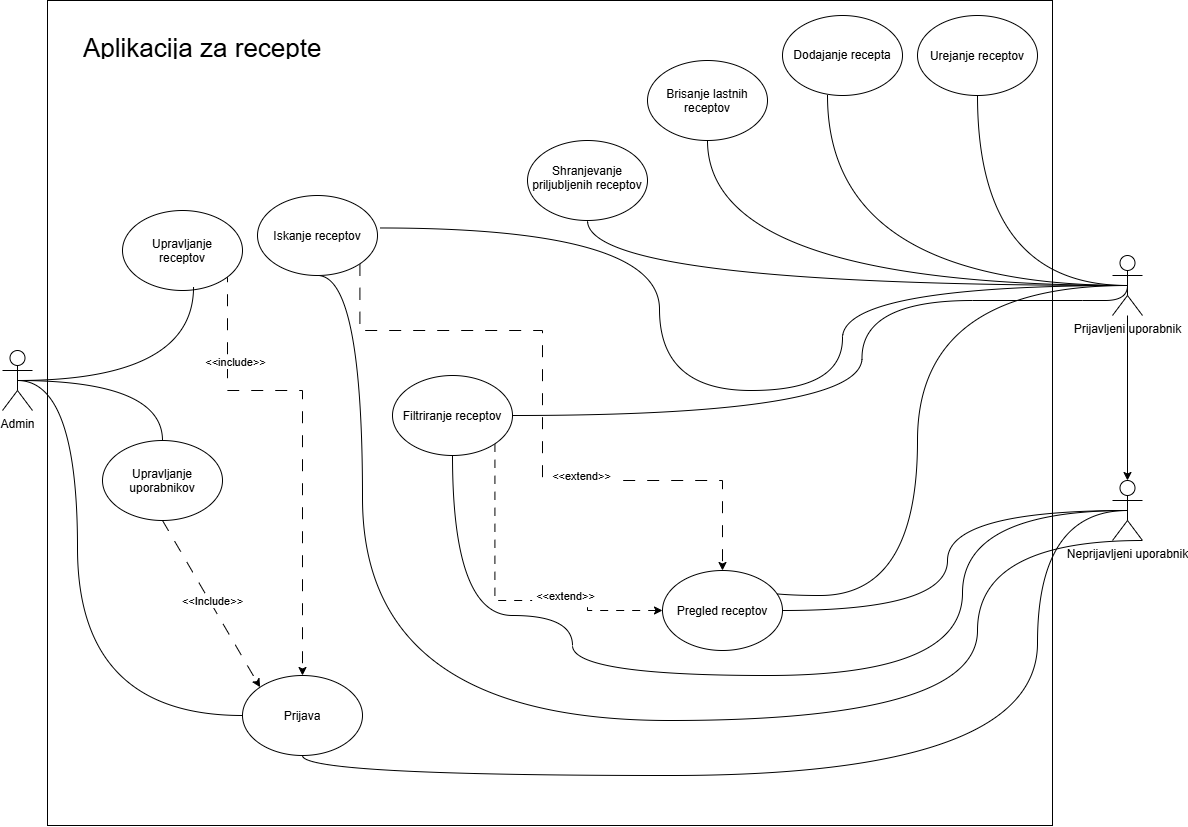

The diagram above was exported from draw.io. Its source (the exported page's mxGraphModel, read from the mxfile embedded in the PNG):
<mxGraphModel dx="1481" dy="817" grid="1" gridSize="15" guides="1" tooltips="1" connect="1" arrows="1" fold="1" page="1" pageScale="1" pageWidth="827" pageHeight="1169" math="0" shadow="0">
  <root>
    <mxCell id="0" />
    <mxCell id="1" parent="0" />
    <mxCell id="pwzyXcAY81sy5L9ii6S1-14" parent="1" style="rounded=0;whiteSpace=wrap;html=1;" value="" vertex="1">
      <mxGeometry height="825" width="1005" x="60" y="30" as="geometry" />
    </mxCell>
    <mxCell id="aYGnYIFpg39yTGHTEggZ-2" edge="1" parent="1" source="B5ylcwEqluEtTh7PhoGf-1" style="edgeStyle=orthogonalEdgeStyle;rounded=0;orthogonalLoop=1;jettySize=auto;html=1;defaultLabelBackgroundColor=page;labelPadding=0 4;" target="aYGnYIFpg39yTGHTEggZ-1" value="">
      <mxGeometry relative="1" as="geometry">
        <Array as="points">
          <mxPoint x="1140" y="540" />
        </Array>
      </mxGeometry>
    </mxCell>
    <mxCell id="aYGnYIFpg39yTGHTEggZ-39" edge="1" parent="1" source="B5ylcwEqluEtTh7PhoGf-1" style="edgeStyle=orthogonalEdgeStyle;rounded=0;orthogonalLoop=1;jettySize=auto;html=1;exitX=0.5;exitY=0.5;exitDx=0;exitDy=0;exitPerimeter=0;entryX=0.5;entryY=1;entryDx=0;entryDy=0;defaultLabelBackgroundColor=page;labelPadding=0 4;curved=1;curveGeometry=1;endArrow=none;endFill=0;">
      <mxGeometry relative="1" as="geometry">
        <mxPoint x="990" y="125.00000000000011" as="targetPoint" />
      </mxGeometry>
    </mxCell>
    <mxCell id="aYGnYIFpg39yTGHTEggZ-40" edge="1" parent="1" source="B5ylcwEqluEtTh7PhoGf-1" style="edgeStyle=orthogonalEdgeStyle;rounded=0;orthogonalLoop=1;jettySize=auto;html=1;exitX=0.5;exitY=0.5;exitDx=0;exitDy=0;exitPerimeter=0;entryX=0.5;entryY=1;entryDx=0;entryDy=0;defaultLabelBackgroundColor=page;labelPadding=0 4;curved=1;curveGeometry=1;endArrow=none;endFill=0;">
      <mxGeometry relative="1" as="geometry">
        <mxPoint x="840" y="125.00000000000011" as="targetPoint" />
      </mxGeometry>
    </mxCell>
    <mxCell id="aYGnYIFpg39yTGHTEggZ-41" edge="1" parent="1" source="B5ylcwEqluEtTh7PhoGf-1" style="edgeStyle=orthogonalEdgeStyle;rounded=0;orthogonalLoop=1;jettySize=auto;html=1;exitX=0.5;exitY=0.5;exitDx=0;exitDy=0;exitPerimeter=0;entryX=0.5;entryY=1;entryDx=0;entryDy=0;defaultLabelBackgroundColor=page;labelPadding=0 4;curved=1;curveGeometry=1;endArrow=none;endFill=0;" target="aYGnYIFpg39yTGHTEggZ-10">
      <mxGeometry relative="1" as="geometry" />
    </mxCell>
    <mxCell id="aYGnYIFpg39yTGHTEggZ-42" edge="1" parent="1" source="B5ylcwEqluEtTh7PhoGf-1" style="edgeStyle=orthogonalEdgeStyle;rounded=0;orthogonalLoop=1;jettySize=auto;html=1;exitX=0.5;exitY=0.5;exitDx=0;exitDy=0;exitPerimeter=0;entryX=0.5;entryY=1;entryDx=0;entryDy=0;defaultLabelBackgroundColor=page;labelPadding=0 4;curved=1;curveGeometry=1;endArrow=none;endFill=0;" target="aYGnYIFpg39yTGHTEggZ-15">
      <mxGeometry relative="1" as="geometry" />
    </mxCell>
    <mxCell id="aYGnYIFpg39yTGHTEggZ-46" edge="1" parent="1" source="B5ylcwEqluEtTh7PhoGf-1" style="edgeStyle=orthogonalEdgeStyle;rounded=0;orthogonalLoop=1;jettySize=auto;html=1;exitX=0.5;exitY=0.5;exitDx=0;exitDy=0;exitPerimeter=0;entryX=1.025;entryY=0.406;entryDx=0;entryDy=0;defaultLabelBackgroundColor=page;labelPadding=0 4;curved=1;curveGeometry=1;entryPerimeter=0;endArrow=none;endFill=0;" target="aYGnYIFpg39yTGHTEggZ-9">
      <mxGeometry relative="1" x="0.0847" as="geometry">
        <Array as="points">
          <mxPoint x="855" y="315" />
          <mxPoint x="855" y="420" />
          <mxPoint x="672" y="420" />
        </Array>
      </mxGeometry>
    </mxCell>
    <mxCell id="aYGnYIFpg39yTGHTEggZ-47" edge="1" parent="1" source="B5ylcwEqluEtTh7PhoGf-1" style="edgeStyle=orthogonalEdgeStyle;rounded=0;orthogonalLoop=1;jettySize=auto;html=1;exitX=0.5;exitY=0.5;exitDx=0;exitDy=0;exitPerimeter=0;entryX=0.5;entryY=0;entryDx=0;entryDy=0;defaultLabelBackgroundColor=page;labelPadding=0 4;curved=1;curveGeometry=1;endArrow=none;endFill=0;" target="aYGnYIFpg39yTGHTEggZ-12">
      <mxGeometry relative="1" as="geometry">
        <Array as="points">
          <mxPoint x="930" y="315" />
          <mxPoint x="930" y="625" />
        </Array>
      </mxGeometry>
    </mxCell>
    <mxCell id="aYGnYIFpg39yTGHTEggZ-51" edge="1" parent="1" source="B5ylcwEqluEtTh7PhoGf-1" style="edgeStyle=orthogonalEdgeStyle;rounded=0;orthogonalLoop=1;jettySize=auto;html=1;exitX=0.5;exitY=0.5;exitDx=0;exitDy=0;exitPerimeter=0;entryX=1;entryY=0.5;entryDx=0;entryDy=0;defaultLabelBackgroundColor=page;labelPadding=0 4;curved=1;curveGeometry=1;endArrow=none;endFill=0;" target="aYGnYIFpg39yTGHTEggZ-11">
      <mxGeometry relative="1" x="0.0075" as="geometry">
        <Array as="points">
          <mxPoint x="1095" y="330" />
          <mxPoint x="874.5" y="330" />
          <mxPoint x="874.5" y="560" />
        </Array>
      </mxGeometry>
    </mxCell>
    <mxCell id="B5ylcwEqluEtTh7PhoGf-1" parent="1" style="shape=umlActor;verticalLabelPosition=bottom;verticalAlign=top;html=1;outlineConnect=0;rounded=0;" value="Prijavljeni uporabnik" vertex="1">
      <mxGeometry height="60" width="30" x="1125" y="285" as="geometry" />
    </mxCell>
    <mxCell id="aYGnYIFpg39yTGHTEggZ-55" edge="1" parent="1" source="B5ylcwEqluEtTh7PhoGf-3" style="edgeStyle=orthogonalEdgeStyle;rounded=0;orthogonalLoop=1;jettySize=auto;html=1;exitX=0.5;exitY=0.5;exitDx=0;exitDy=0;exitPerimeter=0;entryX=0.5;entryY=0;entryDx=0;entryDy=0;defaultLabelBackgroundColor=page;labelPadding=0 4;curved=1;curveGeometry=1;endArrow=none;endFill=0;" target="aYGnYIFpg39yTGHTEggZ-19">
      <mxGeometry relative="1" as="geometry" />
    </mxCell>
    <mxCell id="pwzyXcAY81sy5L9ii6S1-1" edge="1" parent="1" source="B5ylcwEqluEtTh7PhoGf-3" style="edgeStyle=orthogonalEdgeStyle;rounded=0;orthogonalLoop=1;jettySize=auto;html=1;exitX=0.5;exitY=0.5;exitDx=0;exitDy=0;exitPerimeter=0;entryX=0;entryY=0.5;entryDx=0;entryDy=0;defaultLabelBackgroundColor=page;labelPadding=0 4;curved=1;curveGeometry=1;endArrow=none;endFill=0;" target="aYGnYIFpg39yTGHTEggZ-56">
      <mxGeometry relative="1" as="geometry">
        <Array as="points">
          <mxPoint x="90" y="410" />
          <mxPoint x="90" y="745" />
        </Array>
      </mxGeometry>
    </mxCell>
    <mxCell id="B5ylcwEqluEtTh7PhoGf-3" parent="1" style="shape=umlActor;verticalLabelPosition=bottom;verticalAlign=top;html=1;outlineConnect=0;rounded=0;" value="Admin" vertex="1">
      <mxGeometry height="60" width="30" x="15" y="380" as="geometry" />
    </mxCell>
    <mxCell id="B5ylcwEqluEtTh7PhoGf-4" parent="1" style="ellipse;whiteSpace=wrap;html=1;rounded=0;" value="Dodajanje recepta" vertex="1">
      <mxGeometry height="80" width="120" x="795" y="45" as="geometry" />
    </mxCell>
    <mxCell id="aYGnYIFpg39yTGHTEggZ-48" edge="1" parent="1" source="aYGnYIFpg39yTGHTEggZ-1" style="edgeStyle=orthogonalEdgeStyle;rounded=0;orthogonalLoop=1;jettySize=auto;html=1;exitX=0.5;exitY=0.5;exitDx=0;exitDy=0;exitPerimeter=0;entryX=1;entryY=0.5;entryDx=0;entryDy=0;defaultLabelBackgroundColor=page;labelPadding=0 4;curved=1;curveGeometry=1;endArrow=none;endFill=0;" target="aYGnYIFpg39yTGHTEggZ-12">
      <mxGeometry relative="1" x="-0.009" as="geometry" />
    </mxCell>
    <mxCell id="aYGnYIFpg39yTGHTEggZ-52" edge="1" parent="1" source="aYGnYIFpg39yTGHTEggZ-1" style="edgeStyle=orthogonalEdgeStyle;rounded=0;orthogonalLoop=1;jettySize=auto;html=1;exitX=0.5;exitY=0.5;exitDx=0;exitDy=0;exitPerimeter=0;entryX=0.5;entryY=1;entryDx=0;entryDy=0;defaultLabelBackgroundColor=page;labelPadding=0 4;curved=1;curveGeometry=1;endArrow=none;endFill=0;" target="aYGnYIFpg39yTGHTEggZ-11">
      <mxGeometry relative="1" x="0.0987" as="geometry">
        <Array as="points">
          <mxPoint x="975" y="540" />
          <mxPoint x="975" y="705" />
          <mxPoint x="585" y="705" />
          <mxPoint x="585" y="645" />
          <mxPoint x="465" y="645" />
        </Array>
      </mxGeometry>
    </mxCell>
    <mxCell id="aYGnYIFpg39yTGHTEggZ-53" edge="1" parent="1" source="aYGnYIFpg39yTGHTEggZ-1" style="edgeStyle=orthogonalEdgeStyle;rounded=0;orthogonalLoop=1;jettySize=auto;html=1;exitX=1;exitY=1;exitDx=0;exitDy=0;exitPerimeter=0;entryX=0.5;entryY=1;entryDx=0;entryDy=0;defaultLabelBackgroundColor=page;labelPadding=0 4;curved=1;curveGeometry=1;endArrow=none;endFill=0;" target="aYGnYIFpg39yTGHTEggZ-9">
      <mxGeometry relative="1" x="-0.0152" as="geometry">
        <Array as="points">
          <mxPoint x="990" y="570" />
          <mxPoint x="990" y="750" />
          <mxPoint x="375" y="750" />
        </Array>
      </mxGeometry>
    </mxCell>
    <mxCell id="aYGnYIFpg39yTGHTEggZ-57" edge="1" parent="1" source="aYGnYIFpg39yTGHTEggZ-1" style="edgeStyle=orthogonalEdgeStyle;rounded=0;orthogonalLoop=1;jettySize=auto;html=1;exitX=0.5;exitY=0.5;exitDx=0;exitDy=0;exitPerimeter=0;entryX=0.5;entryY=1;entryDx=0;entryDy=0;defaultLabelBackgroundColor=page;labelPadding=0 4;curved=1;curveGeometry=1;endArrow=none;endFill=0;" target="aYGnYIFpg39yTGHTEggZ-56">
      <mxGeometry relative="1" x="-0.1602" as="geometry">
        <Array as="points">
          <mxPoint x="1050" y="540" />
          <mxPoint x="1050" y="805" />
          <mxPoint x="315" y="805" />
        </Array>
        <mxPoint x="450.0000000000002" y="784.9999999999995" as="targetPoint" />
      </mxGeometry>
    </mxCell>
    <mxCell id="aYGnYIFpg39yTGHTEggZ-1" parent="1" style="shape=umlActor;verticalLabelPosition=bottom;verticalAlign=top;html=1;outlineConnect=0;labelPerimeter=1;rounded=0;" value="Neprijavljeni uporabnik" vertex="1">
      <mxGeometry height="60" width="30" x="1125" y="510" as="geometry" />
    </mxCell>
    <mxCell id="aYGnYIFpg39yTGHTEggZ-8" parent="1" style="ellipse;whiteSpace=wrap;html=1;shapeInside=1;rounded=0;" value="Urejanje receptov" vertex="1">
      <mxGeometry height="80" width="120" x="930" y="45" as="geometry" />
    </mxCell>
    <mxCell id="pwzyXcAY81sy5L9ii6S1-8" edge="1" parent="1" source="aYGnYIFpg39yTGHTEggZ-9" style="edgeStyle=orthogonalEdgeStyle;rounded=0;orthogonalLoop=1;jettySize=auto;html=1;exitX=1;exitY=1;exitDx=0;exitDy=0;entryX=0.5;entryY=0;entryDx=0;entryDy=0;defaultLabelBackgroundColor=page;labelPadding=0 4;dashed=1;dashPattern=12 12;" target="aYGnYIFpg39yTGHTEggZ-12">
      <mxGeometry relative="1" x="0.001" as="geometry">
        <Array as="points">
          <mxPoint x="372.4" y="360" />
          <mxPoint x="555" y="360" />
          <mxPoint x="555" y="510" />
          <mxPoint x="735" y="510" />
        </Array>
      </mxGeometry>
    </mxCell>
    <mxCell id="pwzyXcAY81sy5L9ii6S1-10" connectable="0" parent="pwzyXcAY81sy5L9ii6S1-8" style="edgeLabel;html=1;align=center;verticalAlign=middle;resizable=0;points=[];inheritText=1;defaultLabelBackgroundColor=page;labelPadding=0 4;" value="&amp;lt;&amp;lt;extend&amp;gt;&amp;gt;" vertex="1">
      <mxGeometry relative="1" x="0.3088" y="5" as="geometry">
        <mxPoint as="offset" />
      </mxGeometry>
    </mxCell>
    <mxCell id="aYGnYIFpg39yTGHTEggZ-9" parent="1" style="ellipse;whiteSpace=wrap;html=1;shapeInside=1;rounded=0;" value="Iskanje receptov" vertex="1">
      <mxGeometry height="80" width="120" x="270" y="225" as="geometry" />
    </mxCell>
    <mxCell id="aYGnYIFpg39yTGHTEggZ-10" parent="1" style="ellipse;whiteSpace=wrap;html=1;shapeInside=1;rounded=0;" value="Brisanje lastnih receptov" vertex="1">
      <mxGeometry height="80" width="120" x="660" y="90" as="geometry" />
    </mxCell>
    <mxCell id="pwzyXcAY81sy5L9ii6S1-9" edge="1" parent="1" source="aYGnYIFpg39yTGHTEggZ-11" style="edgeStyle=orthogonalEdgeStyle;rounded=0;orthogonalLoop=1;jettySize=auto;html=1;exitX=1;exitY=1;exitDx=0;exitDy=0;entryX=0;entryY=0.5;entryDx=0;entryDy=0;defaultLabelBackgroundColor=page;labelPadding=0 4;dashed=1;dashPattern=8 8;" target="aYGnYIFpg39yTGHTEggZ-12">
      <mxGeometry relative="1" as="geometry">
        <Array as="points">
          <mxPoint x="507.4" y="630" />
          <mxPoint x="600" y="630" />
          <mxPoint x="600" y="640" />
        </Array>
      </mxGeometry>
    </mxCell>
    <mxCell id="pwzyXcAY81sy5L9ii6S1-11" connectable="0" parent="pwzyXcAY81sy5L9ii6S1-9" style="edgeLabel;html=1;align=center;verticalAlign=middle;resizable=0;points=[];inheritText=1;defaultLabelBackgroundColor=page;labelPadding=0 4;" value="&amp;lt;&amp;lt;extend&amp;gt;&amp;gt;" vertex="1">
      <mxGeometry relative="1" x="0.3589" y="5" as="geometry">
        <mxPoint as="offset" />
      </mxGeometry>
    </mxCell>
    <mxCell id="aYGnYIFpg39yTGHTEggZ-11" parent="1" style="ellipse;whiteSpace=wrap;html=1;shapeInside=1;rounded=0;" value="Filtriranje receptov" vertex="1">
      <mxGeometry height="80" width="120" x="405" y="405" as="geometry" />
    </mxCell>
    <mxCell id="aYGnYIFpg39yTGHTEggZ-12" parent="1" style="ellipse;whiteSpace=wrap;html=1;shapeInside=1;rounded=0;" value="Pregled receptov" vertex="1">
      <mxGeometry height="80" width="120" x="675" y="600" as="geometry" />
    </mxCell>
    <mxCell id="aYGnYIFpg39yTGHTEggZ-15" parent="1" style="ellipse;whiteSpace=wrap;html=1;shapeInside=1;rounded=0;" value="Shranjevanje priljubljenih receptov" vertex="1">
      <mxGeometry height="80" width="120" x="540" y="170" as="geometry" />
    </mxCell>
    <mxCell id="pwzyXcAY81sy5L9ii6S1-5" edge="1" parent="1" source="aYGnYIFpg39yTGHTEggZ-16" style="edgeStyle=orthogonalEdgeStyle;rounded=0;orthogonalLoop=1;jettySize=auto;html=1;exitX=1;exitY=1;exitDx=0;exitDy=0;entryX=0.5;entryY=0;entryDx=0;entryDy=0;defaultLabelBackgroundColor=page;labelPadding=0 4;strokeWidth=1;dashed=1;dashPattern=12 12;" target="aYGnYIFpg39yTGHTEggZ-56">
      <mxGeometry relative="1" x="0.0013" as="geometry">
        <Array as="points">
          <mxPoint x="240" y="293.3" />
          <mxPoint x="240" y="420" />
          <mxPoint x="315" y="420" />
        </Array>
      </mxGeometry>
    </mxCell>
    <mxCell id="pwzyXcAY81sy5L9ii6S1-7" connectable="0" parent="pwzyXcAY81sy5L9ii6S1-5" style="edgeLabel;html=1;align=center;verticalAlign=middle;resizable=0;points=[];inheritText=1;defaultLabelBackgroundColor=page;labelPadding=0 4;" value="&amp;lt;&amp;lt;include&amp;gt;&amp;gt;" vertex="1">
      <mxGeometry relative="1" x="-0.5407" y="7" as="geometry">
        <mxPoint as="offset" />
      </mxGeometry>
    </mxCell>
    <mxCell id="aYGnYIFpg39yTGHTEggZ-16" parent="1" style="ellipse;whiteSpace=wrap;html=1;shapeInside=1;rounded=0;" value="Upravljanje receptov" vertex="1">
      <mxGeometry height="80" width="120" x="135" y="240" as="geometry" />
    </mxCell>
    <mxCell id="aYGnYIFpg39yTGHTEggZ-19" parent="1" style="ellipse;whiteSpace=wrap;html=1;shapeInside=1;rounded=0;" value="Upravljanje uporabnikov" vertex="1">
      <mxGeometry height="80" width="120" x="115" y="470" as="geometry" />
    </mxCell>
    <mxCell id="aYGnYIFpg39yTGHTEggZ-54" edge="1" parent="1" source="B5ylcwEqluEtTh7PhoGf-3" style="edgeStyle=orthogonalEdgeStyle;rounded=0;orthogonalLoop=1;jettySize=auto;html=1;exitX=0.5;exitY=0.5;exitDx=0;exitDy=0;exitPerimeter=0;entryX=0.592;entryY=0.956;entryDx=0;entryDy=0;entryPerimeter=0;defaultLabelBackgroundColor=page;labelPadding=0 4;curved=1;curveGeometry=1;endArrow=none;endFill=0;" target="aYGnYIFpg39yTGHTEggZ-16">
      <mxGeometry relative="1" as="geometry" />
    </mxCell>
    <mxCell id="aYGnYIFpg39yTGHTEggZ-56" parent="1" style="ellipse;whiteSpace=wrap;html=1;shapeInside=1;" value="Prijava" vertex="1">
      <mxGeometry height="80" width="120" x="255" y="705" as="geometry" />
    </mxCell>
    <mxCell id="pwzyXcAY81sy5L9ii6S1-4" edge="1" parent="1" source="aYGnYIFpg39yTGHTEggZ-19" style="endArrow=classic;dashed=1;html=1;rounded=0;defaultLabelBackgroundColor=page;labelPadding=0 4;exitX=0.5;exitY=1;exitDx=0;exitDy=0;entryX=0;entryY=0;entryDx=0;entryDy=0;dashPattern=12 12;endFill=1;" target="aYGnYIFpg39yTGHTEggZ-56" value="">
      <mxGeometry height="50" relative="1" width="50" as="geometry">
        <mxPoint x="735" y="470" as="sourcePoint" />
        <mxPoint x="785" y="420" as="targetPoint" />
      </mxGeometry>
    </mxCell>
    <mxCell id="pwzyXcAY81sy5L9ii6S1-6" connectable="0" parent="pwzyXcAY81sy5L9ii6S1-4" style="edgeLabel;html=1;align=center;verticalAlign=middle;resizable=0;points=[];inheritText=1;defaultLabelBackgroundColor=page;labelPadding=0 4;" value="&amp;lt;&amp;lt;Include&amp;gt;&amp;gt;" vertex="1">
      <mxGeometry relative="1" x="-0.023" y="2" as="geometry">
        <mxPoint as="offset" />
      </mxGeometry>
    </mxCell>
    <mxCell id="pwzyXcAY81sy5L9ii6S1-15" parent="1" style="text;strokeColor=none;fillColor=none;align=left;verticalAlign=middle;spacingLeft=4;spacingRight=4;overflow=hidden;points=[[0,0.5],[1,0.5]];portConstraint=eastwest;rotatable=0;whiteSpace=wrap;html=1;fontSize=26;" value="Aplikacija za recepte" vertex="1">
      <mxGeometry height="30" width="365" x="90" y="60" as="geometry" />
    </mxCell>
  </root>
</mxGraphModel>